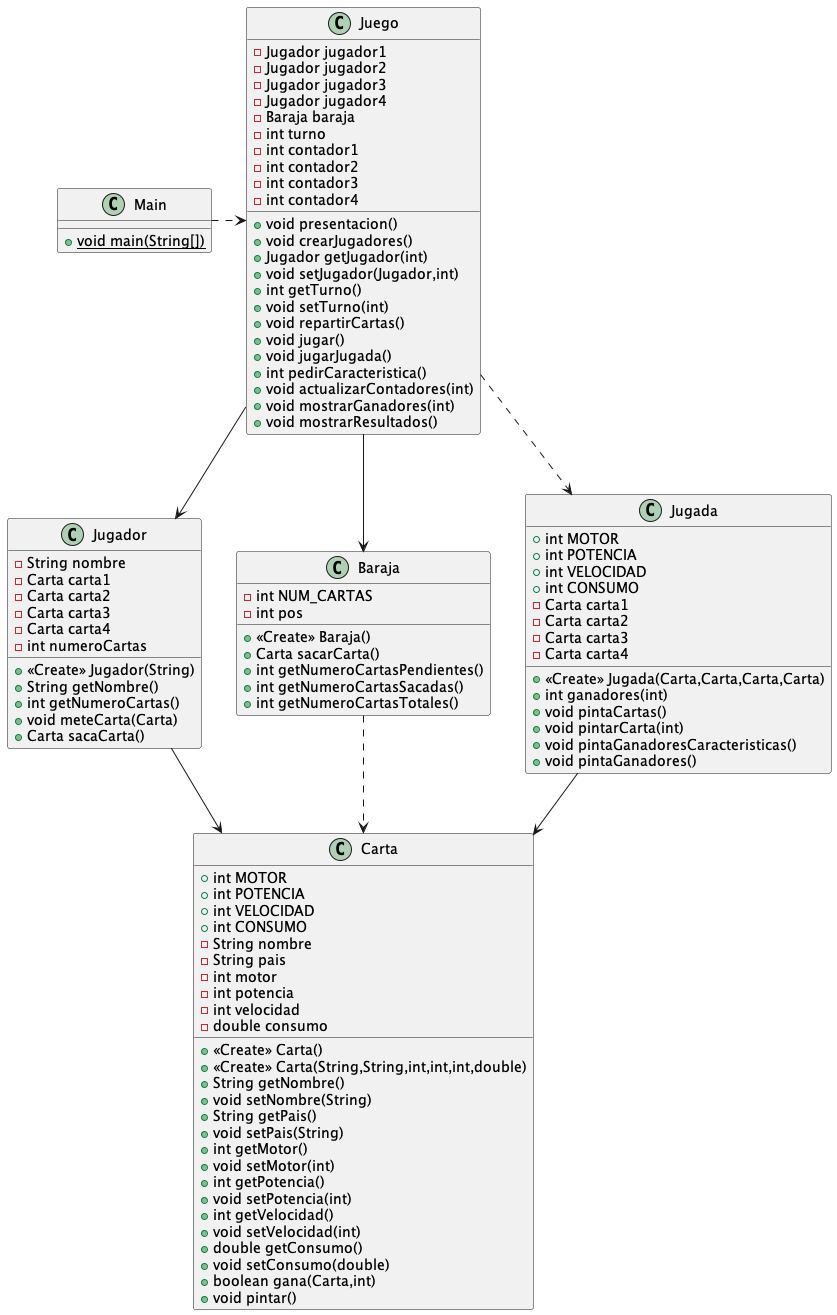

The diagram above was rendered by PlantUML. Its source (embedded in the PNG):
@startuml
class Jugador {
- String nombre
- Carta carta1
- Carta carta2
- Carta carta3
- Carta carta4
- int numeroCartas
+ <<Create>> Jugador(String)
+ String getNombre()
+ int getNumeroCartas()
+ void meteCarta(Carta)
+ Carta sacaCarta()
}
class Carta {
+ int MOTOR
+ int POTENCIA
+ int VELOCIDAD
+ int CONSUMO
- String nombre
- String pais
- int motor
- int potencia
- int velocidad
- double consumo
+ <<Create>> Carta()
+ <<Create>> Carta(String,String,int,int,int,double)
+ String getNombre()
+ void setNombre(String)
+ String getPais()
+ void setPais(String)
+ int getMotor()
+ void setMotor(int)
+ int getPotencia()
+ void setPotencia(int)
+ int getVelocidad()
+ void setVelocidad(int)
+ double getConsumo()
+ void setConsumo(double)
+ boolean gana(Carta,int)
+ void pintar()
}
class Juego {
- Jugador jugador1
- Jugador jugador2
- Jugador jugador3
- Jugador jugador4
- Baraja baraja
- int turno
- int contador1
- int contador2
- int contador3
- int contador4
+ void presentacion()
+ void crearJugadores()
+ Jugador getJugador(int)
+ void setJugador(Jugador,int)
+ int getTurno()
+ void setTurno(int)
+ void repartirCartas()
+ void jugar()
+ void jugarJugada()
+ int pedirCaracteristica()
+ void actualizarContadores(int)
+ void mostrarGanadores(int)
+ void mostrarResultados()
}
class Baraja {
- int NUM_CARTAS
- int pos
+ <<Create>> Baraja()
+ Carta sacarCarta()
+ int getNumeroCartasPendientes()
+ int getNumeroCartasSacadas()
+ int getNumeroCartasTotales()
}
class Main {
+ {static} void main(String[])
}
class Jugada {
+ int MOTOR
+ int POTENCIA
+ int VELOCIDAD
+ int CONSUMO
- Carta carta1
- Carta carta2
- Carta carta3
- Carta carta4
+ <<Create>> Jugada(Carta,Carta,Carta,Carta)
+ int ganadores(int)
+ void pintaCartas()
+ void pintarCarta(int)
+ void pintaGanadoresCaracteristicas()
+ void pintaGanadores()
}
Main .right.> Juego
Juego --> Baraja
Juego --> Jugador
Juego ..> Jugada
Jugador --> Carta
Jugada --> Carta
Baraja ..> Carta
@enduml